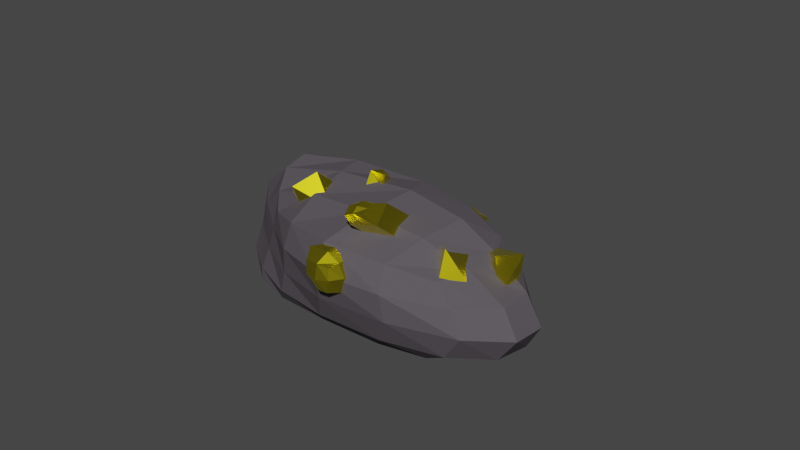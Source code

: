 # Source: Sutr2.blend  (saved by Blender 2.80.75; exported with 4.5.12 LTS)
import bpy
from mathutils import Matrix  # noqa: F401  (used for matrix-valued properties, if any)

bpy.ops.wm.read_factory_settings(use_empty=True)
scene = bpy.context.scene
scene.name = 'Scene'

# ---- collections
col_collection = bpy.data.collections.new('Collection'); scene.collection.children.link(col_collection)

# ---- materials (node trees are filled in below, after node groups)
mat_material_002 = bpy.data.materials.new('Material.002')
mat_material_002.use_transparent_shadow = False
mat_material_001 = bpy.data.materials.new('Material.001')
mat_material_001.use_transparent_shadow = False

# ---- material node trees
mat_material_002.use_nodes = True; mat_material_002.node_tree.nodes.clear()
_N = mat_material_002.node_tree.nodes; _L = mat_material_002.node_tree.links
n0 = _N.new('ShaderNodeOutputMaterial'); n0.name = 'Material Output'; n0.location = (272, 301)
n1 = _N.new('ShaderNodeBsdfPrincipled'); n1.name = 'Principled BSDF'; n1.location = (8, 302)
n1.distribution = 'GGX'
n1.subsurface_method = 'BURLEY'
n1.inputs[0].default_value = (0.106, 0.09475, 0.1075, 1.0)
n1.inputs[1].default_value = 0.1
n1.inputs[2].default_value = 1.0
n1.inputs[3].default_value = 1.45
n1.inputs[13].default_value = 0.0
n1.inputs[27].default_value = (0.0, 0.0, 0.0, 1.0)
n1.inputs[28].default_value = 1.0
_L.new(n1.outputs[0], n0.inputs[0])
n0.is_active_output = True
mat_material_001.use_nodes = True; mat_material_001.node_tree.nodes.clear()
_N = mat_material_001.node_tree.nodes; _L = mat_material_001.node_tree.links
n0 = _N.new('ShaderNodeOutputMaterial'); n0.name = 'Material Output'; n0.location = (300, 300)
n1 = _N.new('ShaderNodeBsdfPrincipled'); n1.name = 'Principled BSDF'; n1.location = (-210, 222)
n1.distribution = 'GGX'
n1.subsurface_method = 'BURLEY'
n1.inputs[1].default_value = 0.5682
n1.inputs[2].default_value = 0.0
n1.inputs[3].default_value = 1.45
n1.inputs[13].default_value = 0.6773
n1.inputs[27].default_value = (0.0, 0.0, 0.0, 1.0)
n1.inputs[28].default_value = 1.0
n2 = _N.new('ShaderNodeAddShader'); n2.name = 'Add Shader'; n2.location = (118, 367)
n3 = _N.new('ShaderNodeBsdfAnisotropic'); n3.name = 'Glossy BSDF'; n3.location = (-415, 337)
n3.distribution = 'GGX'
n3.inputs[0].default_value = (0.8, 0.6838, 0.01507, 1.0)
n3.inputs[1].default_value = 0.3462
n4 = _N.new('ShaderNodeRGBCurve'); n4.name = 'RGB Curves'; n4.location = (-625, 129)
_c = n4.mapping.curves[3]
while len(_c.points) > 2: _c.points.remove(_c.points[-1])
_c.points[0].location = (0.0, 0.0); _c.points[0].handle_type = 'AUTO'
_c.points[1].location = (0.38182, 0.56875); _c.points[1].handle_type = 'AUTO'
_p = _c.points.new(0.80909, 0.31875); _p.handle_type = 'AUTO'
_p = _c.points.new(1.0, 1.0); _p.handle_type = 'AUTO'
n4.mapping.update()
n4.inputs[1].default_value = (0.0, 0.0, 0.0, 1.0)
_L.new(n1.outputs[0], n2.inputs[1])
_L.new(n2.outputs[0], n0.inputs[0])
_L.new(n3.outputs[0], n2.inputs[0])
_L.new(n4.outputs[0], n1.inputs[0])
n0.is_active_output = True

# ---- world
world_world = bpy.data.worlds.new('World'); scene.world = world_world
world_world.use_nodes = True; world_world.node_tree.nodes.clear()
_N = world_world.node_tree.nodes; _L = world_world.node_tree.links
n0 = _N.new('ShaderNodeOutputWorld'); n0.name = 'World Output'; n0.location = (300, 300)
n1 = _N.new('ShaderNodeBackground'); n1.name = 'Background'; n1.location = (10, 300)
n1.inputs[0].default_value = (0.05088, 0.05088, 0.05088, 1.0)
_L.new(n1.outputs[0], n0.inputs[0])
n0.is_active_output = True
world_world.color = (0.05088, 0.05088, 0.05088)
world_world.use_sun_shadow = False
world_world.sun_shadow_jitter_overblur = 0.0

# ---- meshes
me_cube_001 = bpy.data.meshes.new('Cube.001')
me_cube_001.from_pydata([(-4.974, -2.76, -2.76), (-3.062, -1.422, 1.264), (-5.267, 2.49, -2.77), (-4.669, 1.516, 4.108), (4.423, -2.76, -2.76), (5.465, -1.944, 1.34), (4.717, 2.49, -2.77), (4.714, 2.448, 2.218), (-7.614, -0.1861, -2.078), (-3.833, -1.858, -0.3414), (-6.933, -0.4646, 2.436), (-5.022, 2.304, 0.001635), (-0.2754, 2.76, -2.76), (0.4135, 2.502, 1.874), (4.471, 2.304, 0.001635), (7.063, -0.1861, -2.078), (5.982, 0.154, 1.923), (8.655, -3.895, 0.5956), (-0.5636, -3.076, -2.223), (0.2489, -6.224, 3.107), (4.016, 1.251, 4.07), (-0.2754, 0.1325, -1.927), (0.4025, -4.159, -0.3567), (9.95, 0.2411, -0.6591), (0.05912, 4.602, 0.09336), (-7.399, 1.441, -0.5567)], [], [(25, 10, 3, 11), (24, 13, 7, 14), (23, 16, 5, 17), (22, 19, 1, 9), (21, 15, 4, 18), (20, 10, 1, 19), (16, 20, 19, 5), (7, 13, 20, 16), (13, 3, 10, 20), (8, 21, 18, 0), (2, 12, 21, 8), (12, 6, 15, 21), (18, 22, 9, 0), (4, 17, 22, 18), (17, 5, 19, 22), (15, 23, 17, 4), (6, 14, 23, 15), (14, 7, 16, 23), (12, 24, 14, 6), (2, 11, 24, 12), (11, 3, 13, 24), (8, 25, 11, 2), (0, 9, 25, 8), (9, 1, 10, 25)])
_uv = me_cube_001.uv_layers.new(name='UVMap')
_uv.uv.foreach_set('vector', [0.5, 0.125, 0.625, 0.125, 0.625, 0.25, 0.5, 0.25, 0.5, 0.375, 0.625, 0.375, 0.625, 0.5, 0.5, 0.5, 0.5, 0.625, 0.625, 0.625, 0.625, 0.75, 0.5, 0.75, 0.5, 0.875, 0.625, 0.875, 0.625, 1.0, 0.5, 1.0, 0.25, 0.625, 0.375, 0.625, 0.375, 0.75, 0.25, 0.75, 0.75, 0.625, 0.875, 0.625, 0.875, 0.75, 0.75, 0.75, 0.625, 0.625, 0.75, 0.625, 0.75, 0.75, 0.625, 0.75, 0.625, 0.5, 0.75, 0.5, 0.75, 0.625, 0.625, 0.625, 0.75, 0.5, 0.875, 0.5, 0.875, 0.625, 0.75, 0.625, 0.125, 0.625, 0.25, 0.625, 0.25, 0.75, 0.125, 0.75, 0.125, 0.5, 0.25, 0.5, 0.25, 0.625, 0.125, 0.625, 0.25, 0.5, 0.375, 0.5, 0.375, 0.625, 0.25, 0.625, 0.375, 0.875, 0.5, 0.875, 0.5, 1.0, 0.375, 1.0, 0.375, 0.75, 0.5, 0.75, 0.5, 0.875, 0.375, 0.875, 0.5, 0.75, 0.625, 0.75, 0.625, 0.875, 0.5, 0.875, 0.375, 0.625, 0.5, 0.625, 0.5, 0.75, 0.375, 0.75, 0.375, 0.5, 0.5, 0.5, 0.5, 0.625, 0.375, 0.625, 0.5, 0.5, 0.625, 0.5, 0.625, 0.625, 0.5, 0.625, 0.375, 0.375, 0.5, 0.375, 0.5, 0.5, 0.375, 0.5, 0.375, 0.25, 0.5, 0.25, 0.5, 0.375, 0.375, 0.375, 0.5, 0.25, 0.625, 0.25, 0.625, 0.375, 0.5, 0.375, 0.375, 0.125, 0.5, 0.125, 0.5, 0.25, 0.375, 0.25, 0.375, 0.0, 0.5, 0.0, 0.5, 0.125, 0.375, 0.125, 0.5, 0.0, 0.625, 0.0, 0.625, 0.125, 0.5, 0.125])
me_cube_001.materials.append(mat_material_002)
me_cube_001.use_remesh_preserve_volume = False
me_cube_001.use_remesh_preserve_attributes = False
me_cube_001.use_mirror_vertex_groups = False
me_cube_001.update()
me_cube = bpy.data.meshes.new('Cube')
me_cube.from_pydata([(4.284, -3.72, 0.6677), (5.342, -4.212, 1.455), (4.752, -2.409, 1.178), (5.465, -3.114, 1.14), (5.172, -3.528, -0.4069), (6.231, -4.02, 0.3803), (5.464, -2.222, 0.05553), (6.496, -2.717, 0.8347), (-1.114, -5.783, -1.488), (-1.788, -5.672, -1.04), (-1.832, -5.113, -1.827), (-1.983, -5.037, -0.8636), (-0.5505, -4.991, -1.119), (-0.9957, -5.342, -0.4576), (-1.269, -4.321, -1.458), (-1.464, -4.808, -0.6874), (-0.9702, -7.143, -5.075), (-1.888, -8.763, -3.878), (-2.497, -6.06, -4.771), (-2.757, -8.032, -4.906), (-0.4839, -6.97, -3.251), (-2.134, -7.979, -2.605), (-2.011, -5.887, -2.946), (-3.11, -6.921, -3.441), (4.249, -8.062, -4.084), (3.838, -8.936, -3.169), (3.026, -6.796, -4.718), (2.774, -7.88, -2.86), (5.194, -7.676, -3.681), (4.659, -8.127, -2.64), (4.568, -6.278, -3.315), (3.958, -7.061, -1.984), (3.818, -7.628, -4.395), (4.13, -8.635, -3.788), (3.079, -8.746, -2.964), (2.937, -7.422, -3.661), (3.91, -6.253, -4.038), (3.11, -7.433, -2.05), (4.362, -6.376, -2.407), (5.087, -6.98, -3.495), (4.351, -7.656, -2.369), (4.99, -7.912, -3.107), (4.795, -7.912, -4.035), (4.339, -8.627, -2.827), (3.793, -8.217, -2.361), (4.617, -7.21, -4.248), (4.714, -8.36, -3.536), (4.951, -7.241, -2.674), (3.496, -6.84, -3.029), (3.384, -8.275, -3.903), (0.3309, -1.35, -0.8915), (0.3019, -0.5854, 0.1928), (-0.5085, -0.2902, -0.8175), (-0.3403, -0.06177, 0.04028), (1.202, -0.03096, -1.171), (0.8117, 0.1804, 0.05707), (0.06842, 0.5367, -0.9547), (0.06228, 0.8522, 0.02329), (-0.3515, -0.8772, -0.9739), (0.3167, -0.9374, -0.1912), (-0.07851, -0.3742, 0.2801), (-0.6201, -0.1765, -0.3451), (-0.2554, 0.2113, -0.9597), (-0.162, 0.349, 0.007601), (0.008012, 0.8452, -0.5564), (0.5214, 0.3655, -1.143), (0.4455, 0.4544, -0.02898), (1.044, 0.1123, -0.4061), (0.7819, -0.6642, -1.033), (0.6402, -0.2494, 0.279), (0.2295, 0.09986, 0.2382), (0.1292, -0.216, -1.141), (0.8099, -0.4987, -0.2638), (0.6333, 0.6258, -0.5034), (-0.4895, 0.4303, -0.4327), (-0.2392, -0.635, -0.2422), (2.759, -5.916, -1.513), (2.94, -8.242, -0.575), (1.472, -5.432, -0.9491), (2.198, -7.662, -0.1485), (3.498, -5.206, -0.4355), (3.293, -7.672, 0.1314), (2.21, -4.722, 0.1286), (2.581, -7.224, 0.3988), (2.115, -5.674, -1.231), (2.942, -7.622, -1.014), (2.498, -8.102, -0.3017), (1.813, -6.984, -0.4487), (1.841, -5.077, -0.4103), (2.391, -7.545, 0.2156), (2.412, -6.435, 0.5607), (2.854, -4.964, -0.1534), (2.916, -7.45, 0.2717), (3.683, -6.912, 0.05534), (3.129, -5.561, -0.9744), (3.094, -8.025, -0.1862), (2.724, -7.877, 0.03542), (2.485, -5.319, -0.6923), (3.313, -7.271, -0.479), (3.031, -6.65, 0.3234), (2.065, -6.663, 0.0446), (2.3, -7.294, -0.7414), (-4.53, -4.194, -7.914), (-5.531, -5.417, -6.14), (-6.521, -2.922, -8.16), (-5.957, -3.807, -6.732), (-3.707, -2.602, -6.353), (-4.712, -3.824, -4.593), (-5.695, -1.381, -6.599), (-5.655, -3.047, -5.93), (6.108, -0.4018, 2.191), (4.959, 1.757, -0.4867), (6.066, -1.039, 3.304), (4.305, -0.2792, 0.7552), (6.484, -0.7164, 0.7096), (5.43, -0.08189, -1.318), (5.403, -1.696, 2.077), (2.755, -0.852, 0.3261)], [], [(0, 1, 3, 2), (2, 3, 7, 6), (6, 7, 5, 4), (4, 5, 1, 0), (2, 6, 4, 0), (7, 3, 1, 5), (8, 9, 11, 10), (10, 11, 15, 14), (14, 15, 13, 12), (12, 13, 9, 8), (10, 14, 12, 8), (15, 11, 9, 13), (16, 17, 19, 18), (18, 19, 23, 22), (22, 23, 21, 20), (20, 21, 17, 16), (18, 22, 20, 16), (23, 19, 17, 21), (49, 34, 27, 35), (48, 37, 31, 38), (47, 40, 29, 41), (46, 43, 25, 33), (45, 39, 28, 42), (44, 34, 25, 43), (40, 44, 43, 29), (31, 37, 44, 40), (37, 27, 34, 44), (32, 45, 42, 24), (26, 36, 45, 32), (36, 30, 39, 45), (42, 46, 33, 24), (28, 41, 46, 42), (41, 29, 43, 46), (39, 47, 41, 28), (30, 38, 47, 39), (38, 31, 40, 47), (36, 48, 38, 30), (26, 35, 48, 36), (35, 27, 37, 48), (32, 49, 35, 26), (24, 33, 49, 32), (33, 25, 34, 49), (75, 60, 53, 61), (74, 63, 57, 64), (73, 66, 55, 67), (72, 69, 51, 59), (71, 65, 54, 68), (70, 60, 51, 69), (66, 70, 69, 55), (57, 63, 70, 66), (63, 53, 60, 70), (58, 71, 68, 50), (52, 62, 71, 58), (62, 56, 65, 71), (68, 72, 59, 50), (54, 67, 72, 68), (67, 55, 69, 72), (65, 73, 67, 54), (56, 64, 73, 65), (64, 57, 66, 73), (62, 74, 64, 56), (52, 61, 74, 62), (61, 53, 63, 74), (58, 75, 61, 52), (50, 59, 75, 58), (59, 51, 60, 75), (101, 86, 79, 87), (100, 89, 83, 90), (99, 92, 81, 93), (98, 95, 77, 85), (97, 91, 80, 94), (96, 86, 77, 95), (92, 96, 95, 81), (83, 89, 96, 92), (89, 79, 86, 96), (84, 97, 94, 76), (78, 88, 97, 84), (88, 82, 91, 97), (94, 98, 85, 76), (80, 93, 98, 94), (93, 81, 95, 98), (91, 99, 93, 80), (82, 90, 99, 91), (90, 83, 92, 99), (88, 100, 90, 82), (78, 87, 100, 88), (87, 79, 89, 100), (84, 101, 87, 78), (76, 85, 101, 84), (85, 77, 86, 101), (102, 103, 105, 104), (104, 105, 109, 108), (108, 109, 107, 106), (106, 107, 103, 102), (104, 108, 106, 102), (109, 105, 103, 107), (110, 111, 113, 112), (112, 113, 117, 116), (116, 117, 115, 114), (114, 115, 111, 110), (112, 116, 114, 110), (117, 113, 111, 115)])
_uv = me_cube.uv_layers.new(name='UVMap')
_uv.uv.foreach_set('vector', [0.375, 0.0, 0.625, 0.0, 0.625, 0.25, 0.375, 0.25, 0.375, 0.25, 0.625, 0.25, 0.625, 0.5, 0.375, 0.5, 0.375, 0.5, 0.625, 0.5, 0.625, 0.75, 0.375, 0.75, 0.375, 0.75, 0.625, 0.75, 0.625, 1.0, 0.375, 1.0, 0.125, 0.5, 0.375, 0.5, 0.375, 0.75, 0.125, 0.75, 0.625, 0.5, 0.875, 0.5, 0.875, 0.75, 0.625, 0.75, 0.375, 0.0, 0.625, 0.0, 0.625, 0.25, 0.375, 0.25, 0.375, 0.25, 0.625, 0.25, 0.625, 0.5, 0.375, 0.5, 0.375, 0.5, 0.625, 0.5, 0.625, 0.75, 0.375, 0.75, 0.375, 0.75, 0.625, 0.75, 0.625, 1.0, 0.375, 1.0, 0.125, 0.5, 0.375, 0.5, 0.375, 0.75, 0.125, 0.75, 0.625, 0.5, 0.875, 0.5, 0.875, 0.75, 0.625, 0.75, 0.375, 0.0, 0.625, 0.0, 0.625, 0.25, 0.375, 0.25, 0.375, 0.25, 0.625, 0.25, 0.625, 0.5, 0.375, 0.5, 0.375, 0.5, 0.625, 0.5, 0.625, 0.75, 0.375, 0.75, 0.375, 0.75, 0.625, 0.75, 0.625, 1.0, 0.375, 1.0, 0.125, 0.5, 0.375, 0.5, 0.375, 0.75, 0.125, 0.75, 0.625, 0.5, 0.875, 0.5, 0.875, 0.75, 0.625, 0.75, 0.5, 0.125, 0.625, 0.125, 0.625, 0.25, 0.5, 0.25, 0.5, 0.375, 0.625, 0.375, 0.625, 0.5, 0.5, 0.5, 0.5, 0.625, 0.625, 0.625, 0.625, 0.75, 0.5, 0.75, 0.5, 0.875, 0.625, 0.875, 0.625, 1.0, 0.5, 1.0, 0.25, 0.625, 0.375, 0.625, 0.375, 0.75, 0.25, 0.75, 0.75, 0.625, 0.875, 0.625, 0.875, 0.75, 0.75, 0.75, 0.625, 0.625, 0.75, 0.625, 0.75, 0.75, 0.625, 0.75, 0.625, 0.5, 0.75, 0.5, 0.75, 0.625, 0.625, 0.625, 0.75, 0.5, 0.875, 0.5, 0.875, 0.625, 0.75, 0.625, 0.125, 0.625, 0.25, 0.625, 0.25, 0.75, 0.125, 0.75, 0.125, 0.5, 0.25, 0.5, 0.25, 0.625, 0.125, 0.625, 0.25, 0.5, 0.375, 0.5, 0.375, 0.625, 0.25, 0.625, 0.375, 0.875, 0.5, 0.875, 0.5, 1.0, 0.375, 1.0, 0.375, 0.75, 0.5, 0.75, 0.5, 0.875, 0.375, 0.875, 0.5, 0.75, 0.625, 0.75, 0.625, 0.875, 0.5, 0.875, 0.375, 0.625, 0.5, 0.625, 0.5, 0.75, 0.375, 0.75, 0.375, 0.5, 0.5, 0.5, 0.5, 0.625, 0.375, 0.625, 0.5, 0.5, 0.625, 0.5, 0.625, 0.625, 0.5, 0.625, 0.375, 0.375, 0.5, 0.375, 0.5, 0.5, 0.375, 0.5, 0.375, 0.25, 0.5, 0.25, 0.5, 0.375, 0.375, 0.375, 0.5, 0.25, 0.625, 0.25, 0.625, 0.375, 0.5, 0.375, 0.375, 0.125, 0.5, 0.125, 0.5, 0.25, 0.375, 0.25, 0.375, 0.0, 0.5, 0.0, 0.5, 0.125, 0.375, 0.125, 0.5, 0.0, 0.625, 0.0, 0.625, 0.125, 0.5, 0.125, 0.5, 0.125, 0.625, 0.125, 0.625, 0.25, 0.5, 0.25, 0.5, 0.375, 0.625, 0.375, 0.625, 0.5, 0.5, 0.5, 0.5, 0.625, 0.625, 0.625, 0.625, 0.75, 0.5, 0.75, 0.5, 0.875, 0.625, 0.875, 0.625, 1.0, 0.5, 1.0, 0.25, 0.625, 0.375, 0.625, 0.375, 0.75, 0.25, 0.75, 0.75, 0.625, 0.875, 0.625, 0.875, 0.75, 0.75, 0.75, 0.625, 0.625, 0.75, 0.625, 0.75, 0.75, 0.625, 0.75, 0.625, 0.5, 0.75, 0.5, 0.75, 0.625, 0.625, 0.625, 0.75, 0.5, 0.875, 0.5, 0.875, 0.625, 0.75, 0.625, 0.125, 0.625, 0.25, 0.625, 0.25, 0.75, 0.125, 0.75, 0.125, 0.5, 0.25, 0.5, 0.25, 0.625, 0.125, 0.625, 0.25, 0.5, 0.375, 0.5, 0.375, 0.625, 0.25, 0.625, 0.375, 0.875, 0.5, 0.875, 0.5, 1.0, 0.375, 1.0, 0.375, 0.75, 0.5, 0.75, 0.5, 0.875, 0.375, 0.875, 0.5, 0.75, 0.625, 0.75, 0.625, 0.875, 0.5, 0.875, 0.375, 0.625, 0.5, 0.625, 0.5, 0.75, 0.375, 0.75, 0.375, 0.5, 0.5, 0.5, 0.5, 0.625, 0.375, 0.625, 0.5, 0.5, 0.625, 0.5, 0.625, 0.625, 0.5, 0.625, 0.375, 0.375, 0.5, 0.375, 0.5, 0.5, 0.375, 0.5, 0.375, 0.25, 0.5, 0.25, 0.5, 0.375, 0.375, 0.375, 0.5, 0.25, 0.625, 0.25, 0.625, 0.375, 0.5, 0.375, 0.375, 0.125, 0.5, 0.125, 0.5, 0.25, 0.375, 0.25, 0.375, 0.0, 0.5, 0.0, 0.5, 0.125, 0.375, 0.125, 0.5, 0.0, 0.625, 0.0, 0.625, 0.125, 0.5, 0.125, 0.5, 0.125, 0.625, 0.125, 0.625, 0.25, 0.5, 0.25, 0.5, 0.375, 0.625, 0.375, 0.625, 0.5, 0.5, 0.5, 0.5, 0.625, 0.625, 0.625, 0.625, 0.75, 0.5, 0.75, 0.5, 0.875, 0.625, 0.875, 0.625, 1.0, 0.5, 1.0, 0.25, 0.625, 0.375, 0.625, 0.375, 0.75, 0.25, 0.75, 0.75, 0.625, 0.875, 0.625, 0.875, 0.75, 0.75, 0.75, 0.625, 0.625, 0.75, 0.625, 0.75, 0.75, 0.625, 0.75, 0.625, 0.5, 0.75, 0.5, 0.75, 0.625, 0.625, 0.625, 0.75, 0.5, 0.875, 0.5, 0.875, 0.625, 0.75, 0.625, 0.125, 0.625, 0.25, 0.625, 0.25, 0.75, 0.125, 0.75, 0.125, 0.5, 0.25, 0.5, 0.25, 0.625, 0.125, 0.625, 0.25, 0.5, 0.375, 0.5, 0.375, 0.625, 0.25, 0.625, 0.375, 0.875, 0.5, 0.875, 0.5, 1.0, 0.375, 1.0, 0.375, 0.75, 0.5, 0.75, 0.5, 0.875, 0.375, 0.875, 0.5, 0.75, 0.625, 0.75, 0.625, 0.875, 0.5, 0.875, 0.375, 0.625, 0.5, 0.625, 0.5, 0.75, 0.375, 0.75, 0.375, 0.5, 0.5, 0.5, 0.5, 0.625, 0.375, 0.625, 0.5, 0.5, 0.625, 0.5, 0.625, 0.625, 0.5, 0.625, 0.375, 0.375, 0.5, 0.375, 0.5, 0.5, 0.375, 0.5, 0.375, 0.25, 0.5, 0.25, 0.5, 0.375, 0.375, 0.375, 0.5, 0.25, 0.625, 0.25, 0.625, 0.375, 0.5, 0.375, 0.375, 0.125, 0.5, 0.125, 0.5, 0.25, 0.375, 0.25, 0.375, 0.0, 0.5, 0.0, 0.5, 0.125, 0.375, 0.125, 0.5, 0.0, 0.625, 0.0, 0.625, 0.125, 0.5, 0.125, 0.375, 0.0, 0.625, 0.0, 0.625, 0.25, 0.375, 0.25, 0.375, 0.25, 0.625, 0.25, 0.625, 0.5, 0.375, 0.5, 0.375, 0.5, 0.625, 0.5, 0.625, 0.75, 0.375, 0.75, 0.375, 0.75, 0.625, 0.75, 0.625, 1.0, 0.375, 1.0, 0.125, 0.5, 0.375, 0.5, 0.375, 0.75, 0.125, 0.75, 0.625, 0.5, 0.875, 0.5, 0.875, 0.75, 0.625, 0.75, 0.375, 0.0, 0.625, 0.0, 0.625, 0.25, 0.375, 0.25, 0.375, 0.25, 0.625, 0.25, 0.625, 0.5, 0.375, 0.5, 0.375, 0.5, 0.625, 0.5, 0.625, 0.75, 0.375, 0.75, 0.375, 0.75, 0.625, 0.75, 0.625, 1.0, 0.375, 1.0, 0.125, 0.5, 0.375, 0.5, 0.375, 0.75, 0.125, 0.75, 0.625, 0.5, 0.875, 0.5, 0.875, 0.75, 0.625, 0.75])
me_cube.materials.append(mat_material_001)
me_cube.use_remesh_preserve_volume = False
me_cube.use_remesh_preserve_attributes = False
me_cube.use_mirror_vertex_groups = False
me_cube.update()

# ---- objects
ob_cube = bpy.data.objects.new('Cube', me_cube_001)
ob_cube_001 = bpy.data.objects.new('Cube.001', me_cube)

# ---- transforms, parenting, visibility, modifiers, constraints
ob_cube.location = (0.0, 0.0, 0.0)
ob_cube.scale = (0.7716, 0.7716, 0.7716)
ob_cube.lineart.crease_threshold = 0.0
_m = ob_cube.modifiers.new('Subdivision', 'SUBSURF')
_m.uv_smooth = 'PRESERVE_CORNERS'
_m.render_levels = 1
_m.show_only_control_edges = False
ob_cube_001.location = (2.32, 1.996, 1.212)
ob_cube_001.rotation_euler = (-0.5274, 0.3398, -0.7142)
ob_cube_001.scale = (0.5555, 0.5555, 0.5555)
ob_cube_001.lineart.crease_threshold = 0.0

# ---- collection membership
col_collection.objects.link(ob_cube)
col_collection.objects.link(ob_cube_001)

# ---- scene / render settings (as saved in the file)
scene.frame_start = 1; scene.frame_end = 250; scene.frame_set(26)
scene.render.engine = 'BLENDER_EEVEE_NEXT'
scene.cycles.use_denoising = False
scene.cycles.samples = 128
scene.cycles.sampling_pattern = 'TABULATED_SOBOL'
scene.cycles.use_adaptive_sampling = False
scene.cycles.use_light_tree = False
scene.view_settings.view_transform = 'Filmic'
bpy.context.view_layer.update()

# ---- added for rendering (the .blend has no active camera and no usable light): camera, sun
cam_auto = bpy.data.cameras.new('AutoCamera')
cam_auto.lens = 50.0
cam_auto.sensor_width = 36.0
cam_auto.clip_end = 1000.0
ob_auto_camera = bpy.data.objects.new('AutoCamera', cam_auto)
scene.collection.objects.link(ob_auto_camera)
ob_auto_camera.location = (19.3254, -21.889, 15.8011)
ob_auto_camera.rotation_euler = (1.09748, -7.21219e-08, 0.694738)
scene.camera = ob_auto_camera
light_auto_sun = bpy.data.lights.new('AutoSun', 'SUN')
light_auto_sun.energy = 3.0
light_auto_sun.angle = 0.0523599
ob_auto_sun = bpy.data.objects.new('AutoSun', light_auto_sun)
scene.collection.objects.link(ob_auto_sun)
ob_auto_sun.rotation_euler = (0.872665, 0.174533, 0.523599)
bpy.context.view_layer.update()
